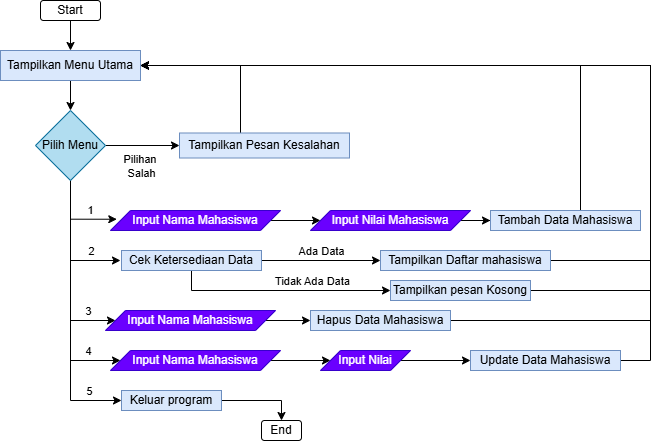

The diagram above was exported from draw.io. Its source (the exported page's mxGraphModel, read from the mxfile embedded in the PNG):
<mxGraphModel dx="1105" dy="586" grid="1" gridSize="10" guides="1" tooltips="1" connect="1" arrows="1" fold="1" page="1" pageScale="1" pageWidth="827" pageHeight="1169" math="0" shadow="0">
  <root>
    <mxCell id="WIyWlLk6GJQsqaUBKTNV-0" />
    <mxCell id="WIyWlLk6GJQsqaUBKTNV-1" parent="WIyWlLk6GJQsqaUBKTNV-0" />
    <mxCell id="r1nu9e9r8syY3SWJkSVz-0" style="edgeStyle=orthogonalEdgeStyle;rounded=0;orthogonalLoop=1;jettySize=auto;html=1;" edge="1" parent="WIyWlLk6GJQsqaUBKTNV-1" source="WIyWlLk6GJQsqaUBKTNV-3" target="r1nu9e9r8syY3SWJkSVz-1">
      <mxGeometry relative="1" as="geometry">
        <mxPoint x="219.99999999999994" y="130" as="targetPoint" />
      </mxGeometry>
    </mxCell>
    <mxCell id="WIyWlLk6GJQsqaUBKTNV-3" value="Start" style="rounded=1;whiteSpace=wrap;html=1;fontSize=12;glass=0;strokeWidth=1;shadow=0;" parent="WIyWlLk6GJQsqaUBKTNV-1" vertex="1">
      <mxGeometry x="190" y="80" width="60" height="20" as="geometry" />
    </mxCell>
    <mxCell id="r1nu9e9r8syY3SWJkSVz-2" style="edgeStyle=orthogonalEdgeStyle;rounded=0;orthogonalLoop=1;jettySize=auto;html=1;" edge="1" parent="WIyWlLk6GJQsqaUBKTNV-1" source="r1nu9e9r8syY3SWJkSVz-1" target="r1nu9e9r8syY3SWJkSVz-3">
      <mxGeometry relative="1" as="geometry">
        <mxPoint x="220" y="190" as="targetPoint" />
      </mxGeometry>
    </mxCell>
    <mxCell id="r1nu9e9r8syY3SWJkSVz-1" value="Tampilkan Menu Utama" style="rounded=0;whiteSpace=wrap;html=1;fillColor=#dae8fc;strokeColor=#6c8ebf;" vertex="1" parent="WIyWlLk6GJQsqaUBKTNV-1">
      <mxGeometry x="150" y="130" width="140" height="30" as="geometry" />
    </mxCell>
    <mxCell id="r1nu9e9r8syY3SWJkSVz-5" style="edgeStyle=orthogonalEdgeStyle;rounded=0;orthogonalLoop=1;jettySize=auto;html=1;entryX=0.037;entryY=0.437;entryDx=0;entryDy=0;entryPerimeter=0;" edge="1" parent="WIyWlLk6GJQsqaUBKTNV-1" source="r1nu9e9r8syY3SWJkSVz-3" target="r1nu9e9r8syY3SWJkSVz-6">
      <mxGeometry relative="1" as="geometry">
        <mxPoint x="250" y="300" as="targetPoint" />
        <Array as="points">
          <mxPoint x="220" y="299" />
        </Array>
      </mxGeometry>
    </mxCell>
    <mxCell id="r1nu9e9r8syY3SWJkSVz-20" value="1" style="edgeLabel;html=1;align=center;verticalAlign=middle;resizable=0;points=[];" vertex="1" connectable="0" parent="r1nu9e9r8syY3SWJkSVz-5">
      <mxGeometry x="0.2984" relative="1" as="geometry">
        <mxPoint x="3" y="-9" as="offset" />
      </mxGeometry>
    </mxCell>
    <mxCell id="r1nu9e9r8syY3SWJkSVz-8" style="edgeStyle=orthogonalEdgeStyle;rounded=0;orthogonalLoop=1;jettySize=auto;html=1;" edge="1" parent="WIyWlLk6GJQsqaUBKTNV-1">
      <mxGeometry relative="1" as="geometry">
        <mxPoint x="270" y="340" as="targetPoint" />
        <mxPoint x="220" y="250" as="sourcePoint" />
        <Array as="points">
          <mxPoint x="220" y="340" />
        </Array>
      </mxGeometry>
    </mxCell>
    <mxCell id="r1nu9e9r8syY3SWJkSVz-19" value="2" style="edgeLabel;html=1;align=center;verticalAlign=middle;resizable=0;points=[];" vertex="1" connectable="0" parent="r1nu9e9r8syY3SWJkSVz-8">
      <mxGeometry x="0.5398" relative="1" as="geometry">
        <mxPoint x="2" y="-10" as="offset" />
      </mxGeometry>
    </mxCell>
    <mxCell id="r1nu9e9r8syY3SWJkSVz-13" style="edgeStyle=orthogonalEdgeStyle;rounded=0;orthogonalLoop=1;jettySize=auto;html=1;entryX=0;entryY=0.5;entryDx=0;entryDy=0;" edge="1" parent="WIyWlLk6GJQsqaUBKTNV-1" source="r1nu9e9r8syY3SWJkSVz-3" target="r1nu9e9r8syY3SWJkSVz-12">
      <mxGeometry relative="1" as="geometry">
        <Array as="points">
          <mxPoint x="220" y="400" />
        </Array>
      </mxGeometry>
    </mxCell>
    <mxCell id="r1nu9e9r8syY3SWJkSVz-18" value="3" style="edgeLabel;html=1;align=center;verticalAlign=middle;resizable=0;points=[];" vertex="1" connectable="0" parent="r1nu9e9r8syY3SWJkSVz-13">
      <mxGeometry x="0.7017" y="2" relative="1" as="geometry">
        <mxPoint y="-8" as="offset" />
      </mxGeometry>
    </mxCell>
    <mxCell id="r1nu9e9r8syY3SWJkSVz-16" style="edgeStyle=orthogonalEdgeStyle;rounded=0;orthogonalLoop=1;jettySize=auto;html=1;entryX=0;entryY=0.5;entryDx=0;entryDy=0;" edge="1" parent="WIyWlLk6GJQsqaUBKTNV-1" source="r1nu9e9r8syY3SWJkSVz-3" target="r1nu9e9r8syY3SWJkSVz-15">
      <mxGeometry relative="1" as="geometry">
        <Array as="points">
          <mxPoint x="220" y="440" />
        </Array>
      </mxGeometry>
    </mxCell>
    <mxCell id="r1nu9e9r8syY3SWJkSVz-17" value="4" style="edgeLabel;html=1;align=center;verticalAlign=middle;resizable=0;points=[];" vertex="1" connectable="0" parent="r1nu9e9r8syY3SWJkSVz-16">
      <mxGeometry x="0.6973" y="-1" relative="1" as="geometry">
        <mxPoint x="2" y="-11" as="offset" />
      </mxGeometry>
    </mxCell>
    <mxCell id="r1nu9e9r8syY3SWJkSVz-23" style="edgeStyle=orthogonalEdgeStyle;rounded=0;orthogonalLoop=1;jettySize=auto;html=1;" edge="1" parent="WIyWlLk6GJQsqaUBKTNV-1" source="r1nu9e9r8syY3SWJkSVz-3" target="r1nu9e9r8syY3SWJkSVz-24">
      <mxGeometry relative="1" as="geometry">
        <mxPoint x="220" y="450" as="targetPoint" />
        <Array as="points">
          <mxPoint x="220" y="480" />
        </Array>
      </mxGeometry>
    </mxCell>
    <mxCell id="r1nu9e9r8syY3SWJkSVz-25" value="5" style="edgeLabel;html=1;align=center;verticalAlign=middle;resizable=0;points=[];" vertex="1" connectable="0" parent="r1nu9e9r8syY3SWJkSVz-23">
      <mxGeometry x="0.7492" y="2" relative="1" as="geometry">
        <mxPoint x="1" y="-8" as="offset" />
      </mxGeometry>
    </mxCell>
    <mxCell id="r1nu9e9r8syY3SWJkSVz-26" style="edgeStyle=orthogonalEdgeStyle;rounded=0;orthogonalLoop=1;jettySize=auto;html=1;" edge="1" parent="WIyWlLk6GJQsqaUBKTNV-1" source="r1nu9e9r8syY3SWJkSVz-3" target="r1nu9e9r8syY3SWJkSVz-27">
      <mxGeometry relative="1" as="geometry">
        <mxPoint x="290.0000000000001" y="225" as="targetPoint" />
      </mxGeometry>
    </mxCell>
    <mxCell id="r1nu9e9r8syY3SWJkSVz-45" value="Pilihan&amp;nbsp;&lt;div&gt;Salah&lt;/div&gt;" style="edgeLabel;html=1;align=center;verticalAlign=middle;resizable=0;points=[];" vertex="1" connectable="0" parent="r1nu9e9r8syY3SWJkSVz-26">
      <mxGeometry x="-0.4611" y="-1" relative="1" as="geometry">
        <mxPoint x="15" y="19" as="offset" />
      </mxGeometry>
    </mxCell>
    <mxCell id="r1nu9e9r8syY3SWJkSVz-3" value="Pilih Menu" style="rhombus;whiteSpace=wrap;html=1;fillColor=#b1ddf0;strokeColor=#10739e;" vertex="1" parent="WIyWlLk6GJQsqaUBKTNV-1">
      <mxGeometry x="185" y="190" width="70" height="70" as="geometry" />
    </mxCell>
    <mxCell id="r1nu9e9r8syY3SWJkSVz-29" style="edgeStyle=orthogonalEdgeStyle;rounded=0;orthogonalLoop=1;jettySize=auto;html=1;" edge="1" parent="WIyWlLk6GJQsqaUBKTNV-1" source="r1nu9e9r8syY3SWJkSVz-6" target="r1nu9e9r8syY3SWJkSVz-30">
      <mxGeometry relative="1" as="geometry">
        <mxPoint x="460" y="300" as="targetPoint" />
      </mxGeometry>
    </mxCell>
    <mxCell id="r1nu9e9r8syY3SWJkSVz-6" value="Input Nama Mahasiswa" style="shape=parallelogram;perimeter=parallelogramPerimeter;whiteSpace=wrap;html=1;fixedSize=1;fillColor=#6a00ff;fontColor=#ffffff;strokeColor=#3700CC;" vertex="1" parent="WIyWlLk6GJQsqaUBKTNV-1">
      <mxGeometry x="260" y="290" width="170" height="20" as="geometry" />
    </mxCell>
    <mxCell id="r1nu9e9r8syY3SWJkSVz-31" style="edgeStyle=orthogonalEdgeStyle;rounded=0;orthogonalLoop=1;jettySize=auto;html=1;" edge="1" parent="WIyWlLk6GJQsqaUBKTNV-1" source="r1nu9e9r8syY3SWJkSVz-9" target="r1nu9e9r8syY3SWJkSVz-32">
      <mxGeometry relative="1" as="geometry">
        <mxPoint x="460" y="330" as="targetPoint" />
      </mxGeometry>
    </mxCell>
    <mxCell id="r1nu9e9r8syY3SWJkSVz-46" value="Ada Data" style="edgeLabel;html=1;align=center;verticalAlign=middle;resizable=0;points=[];" vertex="1" connectable="0" parent="r1nu9e9r8syY3SWJkSVz-31">
      <mxGeometry x="-0.7169" y="1" relative="1" as="geometry">
        <mxPoint x="42" y="-9" as="offset" />
      </mxGeometry>
    </mxCell>
    <mxCell id="r1nu9e9r8syY3SWJkSVz-33" style="edgeStyle=orthogonalEdgeStyle;rounded=0;orthogonalLoop=1;jettySize=auto;html=1;" edge="1" parent="WIyWlLk6GJQsqaUBKTNV-1" source="r1nu9e9r8syY3SWJkSVz-9" target="r1nu9e9r8syY3SWJkSVz-34">
      <mxGeometry relative="1" as="geometry">
        <mxPoint x="450" y="350" as="targetPoint" />
        <Array as="points">
          <mxPoint x="341" y="370" />
        </Array>
      </mxGeometry>
    </mxCell>
    <mxCell id="r1nu9e9r8syY3SWJkSVz-47" value="Tidak Ada Data" style="edgeLabel;html=1;align=center;verticalAlign=middle;resizable=0;points=[];" vertex="1" connectable="0" parent="r1nu9e9r8syY3SWJkSVz-33">
      <mxGeometry x="0.1199" y="1" relative="1" as="geometry">
        <mxPoint x="17" y="-9" as="offset" />
      </mxGeometry>
    </mxCell>
    <mxCell id="r1nu9e9r8syY3SWJkSVz-9" value="Cek Ketersediaan Data" style="rounded=0;whiteSpace=wrap;html=1;fillColor=#dae8fc;strokeColor=#6c8ebf;" vertex="1" parent="WIyWlLk6GJQsqaUBKTNV-1">
      <mxGeometry x="271" y="330" width="140" height="20" as="geometry" />
    </mxCell>
    <mxCell id="r1nu9e9r8syY3SWJkSVz-35" style="edgeStyle=orthogonalEdgeStyle;rounded=0;orthogonalLoop=1;jettySize=auto;html=1;" edge="1" parent="WIyWlLk6GJQsqaUBKTNV-1" source="r1nu9e9r8syY3SWJkSVz-12" target="r1nu9e9r8syY3SWJkSVz-36">
      <mxGeometry relative="1" as="geometry">
        <mxPoint x="460" y="400" as="targetPoint" />
      </mxGeometry>
    </mxCell>
    <mxCell id="r1nu9e9r8syY3SWJkSVz-12" value="Input Nama Mahasiswa" style="shape=parallelogram;perimeter=parallelogramPerimeter;whiteSpace=wrap;html=1;fixedSize=1;fillColor=#6a00ff;fontColor=#ffffff;strokeColor=#3700CC;" vertex="1" parent="WIyWlLk6GJQsqaUBKTNV-1">
      <mxGeometry x="255" y="390" width="170" height="20" as="geometry" />
    </mxCell>
    <mxCell id="r1nu9e9r8syY3SWJkSVz-37" style="edgeStyle=orthogonalEdgeStyle;rounded=0;orthogonalLoop=1;jettySize=auto;html=1;" edge="1" parent="WIyWlLk6GJQsqaUBKTNV-1" source="r1nu9e9r8syY3SWJkSVz-15" target="r1nu9e9r8syY3SWJkSVz-38">
      <mxGeometry relative="1" as="geometry">
        <mxPoint x="460" y="440" as="targetPoint" />
      </mxGeometry>
    </mxCell>
    <mxCell id="r1nu9e9r8syY3SWJkSVz-15" value="Input Nama Mahasiswa" style="shape=parallelogram;perimeter=parallelogramPerimeter;whiteSpace=wrap;html=1;fixedSize=1;fillColor=#6a00ff;fontColor=#ffffff;strokeColor=#3700CC;" vertex="1" parent="WIyWlLk6GJQsqaUBKTNV-1">
      <mxGeometry x="260" y="430" width="170" height="20" as="geometry" />
    </mxCell>
    <mxCell id="r1nu9e9r8syY3SWJkSVz-41" style="edgeStyle=orthogonalEdgeStyle;rounded=0;orthogonalLoop=1;jettySize=auto;html=1;" edge="1" parent="WIyWlLk6GJQsqaUBKTNV-1" source="r1nu9e9r8syY3SWJkSVz-24" target="r1nu9e9r8syY3SWJkSVz-42">
      <mxGeometry relative="1" as="geometry">
        <mxPoint x="390" y="480" as="targetPoint" />
      </mxGeometry>
    </mxCell>
    <mxCell id="r1nu9e9r8syY3SWJkSVz-24" value="Keluar program" style="rounded=0;whiteSpace=wrap;html=1;fillColor=#dae8fc;strokeColor=#6c8ebf;" vertex="1" parent="WIyWlLk6GJQsqaUBKTNV-1">
      <mxGeometry x="271" y="470" width="100" height="20" as="geometry" />
    </mxCell>
    <mxCell id="r1nu9e9r8syY3SWJkSVz-48" style="edgeStyle=orthogonalEdgeStyle;rounded=0;orthogonalLoop=1;jettySize=auto;html=1;entryX=1;entryY=0.5;entryDx=0;entryDy=0;" edge="1" parent="WIyWlLk6GJQsqaUBKTNV-1" source="r1nu9e9r8syY3SWJkSVz-27" target="r1nu9e9r8syY3SWJkSVz-1">
      <mxGeometry relative="1" as="geometry">
        <Array as="points">
          <mxPoint x="390" y="145" />
        </Array>
      </mxGeometry>
    </mxCell>
    <mxCell id="r1nu9e9r8syY3SWJkSVz-27" value="Tampilkan&amp;nbsp;&lt;span style=&quot;background-color: initial;&quot;&gt;Pesan Kesalahan&lt;/span&gt;" style="rounded=0;whiteSpace=wrap;html=1;fillColor=#dae8fc;strokeColor=#6c8ebf;" vertex="1" parent="WIyWlLk6GJQsqaUBKTNV-1">
      <mxGeometry x="329" y="212.5" width="170" height="25" as="geometry" />
    </mxCell>
    <mxCell id="r1nu9e9r8syY3SWJkSVz-43" style="edgeStyle=orthogonalEdgeStyle;rounded=0;orthogonalLoop=1;jettySize=auto;html=1;" edge="1" parent="WIyWlLk6GJQsqaUBKTNV-1" source="r1nu9e9r8syY3SWJkSVz-30" target="r1nu9e9r8syY3SWJkSVz-44">
      <mxGeometry relative="1" as="geometry">
        <mxPoint x="640" y="300" as="targetPoint" />
      </mxGeometry>
    </mxCell>
    <mxCell id="r1nu9e9r8syY3SWJkSVz-30" value="Input Nilai Mahasiswa" style="shape=parallelogram;perimeter=parallelogramPerimeter;whiteSpace=wrap;html=1;fixedSize=1;fillColor=#6a00ff;fontColor=#ffffff;strokeColor=#3700CC;" vertex="1" parent="WIyWlLk6GJQsqaUBKTNV-1">
      <mxGeometry x="460" y="290" width="160" height="20" as="geometry" />
    </mxCell>
    <mxCell id="r1nu9e9r8syY3SWJkSVz-50" style="edgeStyle=orthogonalEdgeStyle;rounded=0;orthogonalLoop=1;jettySize=auto;html=1;entryX=1;entryY=0.5;entryDx=0;entryDy=0;" edge="1" parent="WIyWlLk6GJQsqaUBKTNV-1" source="r1nu9e9r8syY3SWJkSVz-32" target="r1nu9e9r8syY3SWJkSVz-1">
      <mxGeometry relative="1" as="geometry">
        <Array as="points">
          <mxPoint x="800" y="340" />
          <mxPoint x="800" y="145" />
        </Array>
      </mxGeometry>
    </mxCell>
    <mxCell id="r1nu9e9r8syY3SWJkSVz-32" value="Tampilkan Daftar mahasiswa" style="rounded=0;whiteSpace=wrap;html=1;fillColor=#dae8fc;strokeColor=#6c8ebf;" vertex="1" parent="WIyWlLk6GJQsqaUBKTNV-1">
      <mxGeometry x="530" y="330" width="170" height="20" as="geometry" />
    </mxCell>
    <mxCell id="r1nu9e9r8syY3SWJkSVz-51" style="edgeStyle=orthogonalEdgeStyle;rounded=0;orthogonalLoop=1;jettySize=auto;html=1;entryX=1;entryY=0.5;entryDx=0;entryDy=0;" edge="1" parent="WIyWlLk6GJQsqaUBKTNV-1" source="r1nu9e9r8syY3SWJkSVz-34" target="r1nu9e9r8syY3SWJkSVz-1">
      <mxGeometry relative="1" as="geometry">
        <Array as="points">
          <mxPoint x="800" y="370" />
          <mxPoint x="800" y="145" />
        </Array>
      </mxGeometry>
    </mxCell>
    <mxCell id="r1nu9e9r8syY3SWJkSVz-34" value="Tampilkan pesan Kosong" style="rounded=0;whiteSpace=wrap;html=1;fillColor=#dae8fc;strokeColor=#6c8ebf;" vertex="1" parent="WIyWlLk6GJQsqaUBKTNV-1">
      <mxGeometry x="540" y="360" width="140" height="20" as="geometry" />
    </mxCell>
    <mxCell id="r1nu9e9r8syY3SWJkSVz-52" style="edgeStyle=orthogonalEdgeStyle;rounded=0;orthogonalLoop=1;jettySize=auto;html=1;entryX=1;entryY=0.5;entryDx=0;entryDy=0;" edge="1" parent="WIyWlLk6GJQsqaUBKTNV-1" source="r1nu9e9r8syY3SWJkSVz-36" target="r1nu9e9r8syY3SWJkSVz-1">
      <mxGeometry relative="1" as="geometry">
        <Array as="points">
          <mxPoint x="800" y="400" />
          <mxPoint x="800" y="145" />
        </Array>
      </mxGeometry>
    </mxCell>
    <mxCell id="r1nu9e9r8syY3SWJkSVz-36" value="Hapus Data Mahasiswa" style="rounded=0;whiteSpace=wrap;html=1;fillColor=#dae8fc;strokeColor=#6c8ebf;" vertex="1" parent="WIyWlLk6GJQsqaUBKTNV-1">
      <mxGeometry x="460" y="390" width="140" height="20" as="geometry" />
    </mxCell>
    <mxCell id="r1nu9e9r8syY3SWJkSVz-39" style="edgeStyle=orthogonalEdgeStyle;rounded=0;orthogonalLoop=1;jettySize=auto;html=1;" edge="1" parent="WIyWlLk6GJQsqaUBKTNV-1" source="r1nu9e9r8syY3SWJkSVz-38" target="r1nu9e9r8syY3SWJkSVz-40">
      <mxGeometry relative="1" as="geometry">
        <mxPoint x="640" y="440" as="targetPoint" />
      </mxGeometry>
    </mxCell>
    <mxCell id="r1nu9e9r8syY3SWJkSVz-38" value="Input Nilai" style="shape=parallelogram;perimeter=parallelogramPerimeter;whiteSpace=wrap;html=1;fixedSize=1;fillColor=#6a00ff;fontColor=#ffffff;strokeColor=#3700CC;" vertex="1" parent="WIyWlLk6GJQsqaUBKTNV-1">
      <mxGeometry x="470" y="430" width="90" height="20" as="geometry" />
    </mxCell>
    <mxCell id="r1nu9e9r8syY3SWJkSVz-53" style="edgeStyle=orthogonalEdgeStyle;rounded=0;orthogonalLoop=1;jettySize=auto;html=1;entryX=1;entryY=0.5;entryDx=0;entryDy=0;" edge="1" parent="WIyWlLk6GJQsqaUBKTNV-1" source="r1nu9e9r8syY3SWJkSVz-40" target="r1nu9e9r8syY3SWJkSVz-1">
      <mxGeometry relative="1" as="geometry">
        <Array as="points">
          <mxPoint x="800" y="440" />
          <mxPoint x="800" y="145" />
        </Array>
      </mxGeometry>
    </mxCell>
    <mxCell id="r1nu9e9r8syY3SWJkSVz-40" value="Update Data Mahasiswa" style="rounded=0;whiteSpace=wrap;html=1;fillColor=#dae8fc;strokeColor=#6c8ebf;" vertex="1" parent="WIyWlLk6GJQsqaUBKTNV-1">
      <mxGeometry x="620" y="430" width="150" height="20" as="geometry" />
    </mxCell>
    <mxCell id="r1nu9e9r8syY3SWJkSVz-42" value="End" style="rounded=1;whiteSpace=wrap;html=1;" vertex="1" parent="WIyWlLk6GJQsqaUBKTNV-1">
      <mxGeometry x="411" y="500" width="40" height="20" as="geometry" />
    </mxCell>
    <mxCell id="r1nu9e9r8syY3SWJkSVz-49" style="edgeStyle=orthogonalEdgeStyle;rounded=0;orthogonalLoop=1;jettySize=auto;html=1;entryX=1;entryY=0.5;entryDx=0;entryDy=0;" edge="1" parent="WIyWlLk6GJQsqaUBKTNV-1" source="r1nu9e9r8syY3SWJkSVz-44" target="r1nu9e9r8syY3SWJkSVz-1">
      <mxGeometry relative="1" as="geometry">
        <Array as="points">
          <mxPoint x="730" y="145" />
        </Array>
      </mxGeometry>
    </mxCell>
    <mxCell id="r1nu9e9r8syY3SWJkSVz-44" value="Tambah Data Mahasiswa" style="rounded=0;whiteSpace=wrap;html=1;fillColor=#dae8fc;strokeColor=#6c8ebf;" vertex="1" parent="WIyWlLk6GJQsqaUBKTNV-1">
      <mxGeometry x="640" y="290" width="150" height="20" as="geometry" />
    </mxCell>
  </root>
</mxGraphModel>